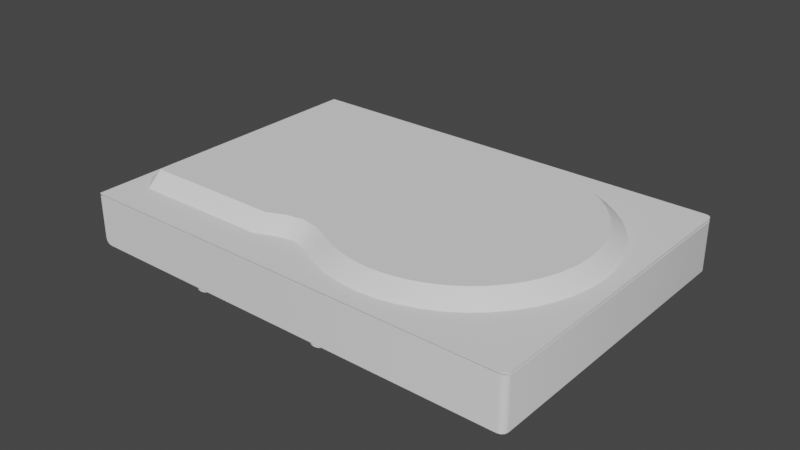 # Source: 3_5_HDD_1.blend  (saved by Blender 3.3.6; exported with 4.5.12 LTS)
import bpy
from mathutils import Matrix  # noqa: F401  (used for matrix-valued properties, if any)

bpy.ops.wm.read_factory_settings(use_empty=True)
scene = bpy.context.scene
scene.name = 'Scene'

# ---- collections
col_3_5_hdd_1 = bpy.data.collections.new('3.5 HDD 1'); scene.collection.children.link(col_3_5_hdd_1)

# ---- materials (node trees are filled in below, after node groups)
mat_black_plastic = bpy.data.materials.new('black plastic')
mat_blue_pcb = bpy.data.materials.new('blue pcb')
mat_metal_1 = bpy.data.materials.new('metal 1')
mat_silver_contacts = bpy.data.materials.new('silver contacts')
mat_golden_flex = bpy.data.materials.new('golden flex')

# ---- node groups
ng_auto_smooth = bpy.data.node_groups.new('Auto Smooth', 'GeometryNodeTree')
_s = ng_auto_smooth.interface.new_socket(name='Geometry', in_out='OUTPUT', socket_type='NodeSocketGeometry')
_s = ng_auto_smooth.interface.new_socket(name='Geometry', in_out='INPUT', socket_type='NodeSocketGeometry')
_s = ng_auto_smooth.interface.new_socket(name='Angle', in_out='INPUT', socket_type='NodeSocketFloat')
_s.subtype = 'ANGLE'
_s.min_value = 0.0
_s.max_value = 3.142
ng_auto_smooth.is_modifier = True
_N = ng_auto_smooth.nodes; _L = ng_auto_smooth.links
n0 = _N.new('NodeGroupOutput'); n0.name = 'Group Output'; n0.location = (480, -100)
n1 = _N.new('NodeGroupInput'); n1.name = 'Group Input'; n1.location = (-420, -300)
n2 = _N.new('NodeGroupInput'); n2.name = 'Group Input.001'; n2.location = (-60, -100)
n3 = _N.new('GeometryNodeSetShadeSmooth'); n3.name = 'Set Shade Smooth'; n3.location = (120, -100)
n3.domain = 'EDGE'
n4 = _N.new('GeometryNodeSetShadeSmooth'); n4.name = 'Set Shade Smooth.001'; n4.location = (300, -100)
n5 = _N.new('GeometryNodeInputMeshEdgeAngle'); n5.name = 'Edge Angle'; n5.location = (-420, -220)
n6 = _N.new('GeometryNodeInputEdgeSmooth'); n6.name = 'Is Edge Smooth'; n6.location = (-60, -160)
n7 = _N.new('GeometryNodeInputShadeSmooth'); n7.name = 'Is Face Smooth'; n7.location = (-240, -340)
n8 = _N.new('FunctionNodeBooleanMath'); n8.name = 'Boolean Math'; n8.location = (-60, -220)
n9 = _N.new('FunctionNodeCompare'); n9.name = 'Compare'; n9.location = (-240, -180)
n9.operation = 'LESS_EQUAL'
_L.new(n5.outputs[0], n9.inputs[0])
_L.new(n4.outputs[0], n0.inputs[0])
_L.new(n1.outputs[1], n9.inputs[1])
_L.new(n9.outputs[0], n8.inputs[0])
_L.new(n7.outputs[0], n8.inputs[1])
_L.new(n2.outputs[0], n3.inputs[0])
_L.new(n6.outputs[0], n3.inputs[1])
_L.new(n3.outputs[0], n4.inputs[0])
_L.new(n8.outputs[0], n3.inputs[2])
n0.is_active_output = True

# ---- material node trees

# ---- world
world_world = bpy.data.worlds.new('World'); scene.world = world_world
world_world.use_nodes = True; world_world.node_tree.nodes.clear()
_N = world_world.node_tree.nodes; _L = world_world.node_tree.links
n0 = _N.new('ShaderNodeOutputWorld'); n0.name = 'World Output'; n0.location = (300, 300)
n1 = _N.new('ShaderNodeBackground'); n1.name = 'Background'; n1.location = (10, 300)
n1.inputs[0].default_value = (0.05088, 0.05088, 0.05088, 1.0)
_L.new(n1.outputs[0], n0.inputs[0])
n0.is_active_output = True
world_world.color = (0.05088, 0.05088, 0.05088)
world_world.use_sun_shadow = False
world_world.sun_shadow_jitter_overblur = 0.0

# ---- meshes
me_plane = bpy.data.meshes.new('Plane')
me_plane.from_pydata([(-0.073, 0.05075, 0.017), (-0.073, 0.0, 0.017), (0.073, 0.0, 0.001), (0.073, 0.0, 0.017), (0.0705, 0.04825, 0.001), (0.013, 0.0505, -1.164e-10), (0.013, 0.0505, 0.01), (0.01378, 0.0504, -1.164e-10), (0.01378, 0.0504, 0.01), (0.0145, 0.0501, -1.164e-10), (0.0145, 0.0501, 0.01), (0.01512, 0.04962, -1.164e-10), (0.01512, 0.04962, 0.01), (0.0156, 0.049, -1.164e-10), (0.0156, 0.049, 0.01), (0.0159, 0.04828, -1.164e-10), (0.0159, 0.04828, 0.01), (0.016, 0.0475, -1.164e-10), (0.016, 0.0475, 0.01), (0.0159, 0.04672, -1.164e-10), (0.0159, 0.04672, 0.01), (0.0156, 0.046, -1.164e-10), (0.0156, 0.046, 0.01), (0.01512, 0.04538, -1.164e-10), (0.01512, 0.04538, 0.01), (0.0145, 0.0449, -1.164e-10), (0.0145, 0.0449, 0.01), (0.01378, 0.0446, -1.164e-10), (0.01378, 0.0446, 0.01), (0.013, 0.0445, -1.164e-10), (0.013, 0.0445, 0.01), (0.01222, 0.0446, -1.164e-10), (0.01222, 0.0446, 0.01), (0.0115, 0.0449, -1.164e-10), (0.0115, 0.0449, 0.01), (0.01088, 0.04538, -1.164e-10), (0.01088, 0.04538, 0.01), (0.0104, 0.046, -1.164e-10), (0.0104, 0.046, 0.01), (0.0101, 0.04672, -1.164e-10), (0.0101, 0.04672, 0.01), (0.01, 0.0475, -1.164e-10), (0.01, 0.0475, 0.01), (0.0101, 0.04828, -1.164e-10), (0.0101, 0.04828, 0.01), (0.0104, 0.049, -1.164e-10), (0.0104, 0.049, 0.01), (0.01088, 0.04962, -1.164e-10), (0.01088, 0.04962, 0.01), (0.0115, 0.0501, -1.164e-10), (0.0115, 0.0501, 0.01), (0.01222, 0.0504, -1.164e-10), (0.01222, 0.0504, 0.01), (-0.031, 0.0505, -1.164e-10), (-0.031, 0.0505, 0.01), (-0.03022, 0.0504, -1.164e-10), (-0.03022, 0.0504, 0.01), (-0.0295, 0.0501, -1.164e-10), (-0.0295, 0.0501, 0.01), (-0.02888, 0.04962, -1.164e-10), (-0.02888, 0.04962, 0.01), (-0.0284, 0.049, -1.164e-10), (-0.0284, 0.049, 0.01), (-0.0281, 0.04828, -1.164e-10), (-0.0281, 0.04828, 0.01), (-0.028, 0.0475, -1.164e-10), (-0.028, 0.0475, 0.01), (-0.0281, 0.04672, -1.164e-10), (-0.0281, 0.04672, 0.01), (-0.0284, 0.046, -1.164e-10), (-0.0284, 0.046, 0.01), (-0.02888, 0.04538, -1.164e-10), (-0.02888, 0.04538, 0.01), (-0.0295, 0.0449, -1.164e-10), (-0.0295, 0.0449, 0.01), (-0.03022, 0.0446, -1.164e-10), (-0.03022, 0.0446, 0.01), (-0.031, 0.0445, -1.164e-10), (-0.031, 0.0445, 0.01), (-0.03178, 0.0446, -1.164e-10), (-0.03178, 0.0446, 0.01), (-0.0325, 0.0449, -1.164e-10), (-0.0325, 0.0449, 0.01), (-0.03312, 0.04538, -1.164e-10), (-0.03312, 0.04538, 0.01), (-0.0336, 0.046, -1.164e-10), (-0.0336, 0.046, 0.01), (-0.0339, 0.04672, -1.164e-10), (-0.0339, 0.04672, 0.01), (-0.034, 0.0475, -1.164e-10), (-0.034, 0.0475, 0.01), (-0.0339, 0.04828, -1.164e-10), (-0.0339, 0.04828, 0.01), (-0.0336, 0.049, -1.164e-10), (-0.0336, 0.049, 0.01), (-0.03312, 0.04962, -1.164e-10), (-0.03312, 0.04962, 0.01), (-0.0325, 0.0501, -1.164e-10), (-0.0325, 0.0501, 0.01), (-0.03178, 0.0504, -1.164e-10), (-0.03178, 0.0504, 0.01), (0.0705, 0.0, 0.001), (-0.005, 0.04825, 0.0035), (-0.005, 0.0, 0.017), (-0.005, 0.05075, 0.001), (-0.005, 0.05075, 0.017), (-0.005, 0.04825, 0.001), (0.023, 0.04275, 0.0035), (0.023, 0.045, 0.007), (0.03134, 0.04193, 0.0035), (0.03178, 0.04414, 0.007), (0.03936, 0.0395, 0.0035), (0.04022, 0.04157, 0.007), (0.04675, 0.03555, 0.0035), (0.048, 0.03742, 0.007), (0.05323, 0.03023, 0.0035), (0.05482, 0.03182, 0.007), (0.05855, 0.02375, 0.0035), (0.06042, 0.025, 0.007), (0.0625, 0.01636, 0.0035), (0.06457, 0.01722, 0.007), (0.06493, 0.00834, 0.0035), (0.06714, 0.008779, 0.007), (0.06575, 0.0, 0.0035), (0.068, 0.0, 0.007), (-0.005, 0.03555, 0.0035), (-0.002, 0.03942, 0.007), (0.00664, 0.0395, 0.0035), (0.005779, 0.04157, 0.007), (0.01466, 0.04193, 0.0035), (0.01422, 0.04414, 0.007), (-0.005, 0.0, 0.0035), (0.0705, 0.04825, 0.007), (-0.002, 0.04825, 0.007), (0.0705, 0.0, 0.007), (0.023, 0.0171, 0.001), (0.023, 0.018, 0.0035), (0.02634, 0.01677, 0.001), (0.02651, 0.01765, 0.0035), (0.02954, 0.0158, 0.001), (0.02989, 0.01663, 0.0035), (0.0325, 0.01422, 0.001), (0.033, 0.01497, 0.0035), (0.03509, 0.01209, 0.001), (0.03573, 0.01273, 0.0035), (0.03722, 0.0095, 0.001), (0.03797, 0.01, 0.0035), (0.0388, 0.006544, 0.001), (0.03963, 0.006888, 0.0035), (0.03977, 0.003336, 0.001), (0.04065, 0.003512, 0.0035), (0.0401, 0.0, 0.001), (0.041, 0.0, 0.0035), (0.0059, 0.0, 0.001), (0.005, 0.0, 0.0035), (0.006229, 0.003336, 0.001), (0.005346, 0.003512, 0.0035), (0.007202, 0.006544, 0.001), (0.00637, 0.006888, 0.0035), (0.008782, 0.0095, 0.001), (0.008034, 0.01, 0.0035), (0.01091, 0.01209, 0.001), (0.01027, 0.01273, 0.0035), (0.0135, 0.01422, 0.001), (0.013, 0.01497, 0.0035), (0.01646, 0.0158, 0.001), (0.01611, 0.01663, 0.0035), (0.01966, 0.01677, 0.001), (0.01949, 0.01765, 0.0035), (0.0705, 0.04825, 0.0035), (0.0705, 0.0, 0.0035), (-0.0685, 0.04825, 0.0035), (-0.0685, 0.0, 0.0035), (-0.0685, 0.04825, 0.0089), (-0.073, 0.04825, 0.0089), (-0.0685, 0.0, 0.0089), (-0.073, 0.0, 0.0089), (-0.073, 0.04825, 0.003), (-0.071, 0.04825, 0.001), (-0.07273, 0.04825, 0.002), (-0.072, 0.04825, 0.001268), (-0.071, 0.05075, 0.001), (-0.073, 0.05075, 0.003), (-0.072, 0.05075, 0.001268), (-0.07273, 0.05075, 0.002), (0.073, 0.04875, 0.017), (0.071, 0.05075, 0.017), (0.07273, 0.04975, 0.017), (0.072, 0.05048, 0.017), (0.071, 0.05075, 0.001), (0.073, 0.04875, 0.001), (0.072, 0.05048, 0.001), (0.07273, 0.04975, 0.001)], [], [(101, 4, 190, 2), (103, 3, 185, 187, 188, 186, 105), (5, 6, 8, 7), (7, 8, 10, 9), (9, 10, 12, 11), (11, 12, 14, 13), (13, 14, 16, 15), (15, 16, 18, 17), (17, 18, 20, 19), (19, 20, 22, 21), (21, 22, 24, 23), (23, 24, 26, 25), (25, 26, 28, 27), (27, 28, 30, 29), (29, 30, 32, 31), (31, 32, 34, 33), (33, 34, 36, 35), (35, 36, 38, 37), (37, 38, 40, 39), (39, 40, 42, 41), (41, 42, 44, 43), (43, 44, 46, 45), (45, 46, 48, 47), (47, 48, 50, 49), (8, 6, 52, 50, 48, 46, 44, 42, 40, 38, 36, 34, 32, 30, 28, 26, 24, 22, 20, 18, 16, 14, 12, 10), (49, 50, 52, 51), (51, 52, 6, 5), (5, 7, 9, 11, 13, 15, 17, 19, 21, 23, 25, 27, 29, 31, 33, 35, 37, 39, 41, 43, 45, 47, 49, 51), (53, 54, 56, 55), (55, 56, 58, 57), (57, 58, 60, 59), (59, 60, 62, 61), (61, 62, 64, 63), (63, 64, 66, 65), (65, 66, 68, 67), (67, 68, 70, 69), (69, 70, 72, 71), (71, 72, 74, 73), (73, 74, 76, 75), (75, 76, 78, 77), (77, 78, 80, 79), (79, 80, 82, 81), (81, 82, 84, 83), (83, 84, 86, 85), (85, 86, 88, 87), (87, 88, 90, 89), (89, 90, 92, 91), (91, 92, 94, 93), (93, 94, 96, 95), (95, 96, 98, 97), (56, 54, 100, 98, 96, 94, 92, 90, 88, 86, 84, 82, 80, 78, 76, 74, 72, 70, 68, 66, 64, 62, 60, 58), (97, 98, 100, 99), (99, 100, 54, 53), (53, 55, 57, 59, 61, 63, 65, 67, 69, 71, 73, 75, 77, 79, 81, 83, 85, 87, 89, 91, 93, 95, 97, 99), (4, 106, 104, 189), (171, 178, 106, 102), (1, 103, 105, 0), (185, 3, 2, 190), (107, 108, 110, 109), (109, 110, 112, 111), (111, 112, 114, 113), (113, 114, 116, 115), (115, 116, 118, 117), (117, 118, 120, 119), (119, 120, 122, 121), (121, 122, 124, 123), (125, 126, 128, 127), (127, 128, 130, 129), (129, 130, 108, 107), (106, 4, 169, 102), (102, 169, 132, 133), (134, 132, 169, 170), (110, 108, 130, 128, 126, 133, 132, 116, 114, 112), (170, 169, 4, 101), (118, 116, 132, 134, 124, 122, 120), (135, 136, 138, 137), (137, 138, 140, 139), (139, 140, 142, 141), (141, 142, 144, 143), (143, 144, 146, 145), (145, 146, 148, 147), (147, 148, 150, 149), (149, 150, 152, 151), (131, 125, 164, 162, 160, 158, 156, 154), (125, 127, 166, 164), (127, 129, 168, 166), (129, 107, 136, 168), (107, 109, 138, 136), (109, 111, 140, 138), (111, 113, 142, 140), (113, 115, 144, 142), (115, 117, 146, 144), (117, 119, 148, 146), (119, 121, 150, 148), (121, 123, 152, 150), (135, 137, 139, 141, 143, 145, 147, 149, 151, 153, 155, 157, 159, 161, 163, 165, 167), (153, 154, 156, 155), (155, 156, 158, 157), (157, 158, 160, 159), (159, 160, 162, 161), (161, 162, 164, 163), (163, 164, 166, 165), (165, 166, 168, 167), (167, 168, 136, 135), (177, 171, 173, 174), (125, 131, 172, 171), (171, 102, 125), (125, 102, 133, 126), (104, 181, 183, 184, 182, 0, 105), (174, 173, 175, 176), (172, 175, 173, 171), (106, 178, 181, 104), (0, 174, 176, 1), (177, 179, 171), (179, 180, 171), (180, 178, 171), (181, 178, 180, 183), (183, 180, 179, 184), (184, 179, 177, 182), (182, 177, 174, 0), (189, 191, 4), (191, 192, 4), (192, 190, 4), (189, 186, 188, 191), (191, 188, 187, 192), (192, 187, 185, 190), (189, 104, 105, 186)])
me_plane.polygons.foreach_set('use_smooth', [True] * 127)
_uv = me_plane.uv_layers.new(name='UVMap')
_uv.uv.foreach_set('vector', [0.0, 0.0, 0.0, 0.0, 0.0, 0.0, 0.0, 0.0, 0.0, 0.0, 0.0, 0.0, 0.0, 0.0, 0.0, 0.0, 0.0, 0.0, 0.0, 0.0, 0.0, 0.0, 1.0, 0.5, 1.0, 1.0, 0.9583, 1.0, 0.9583, 0.5, 0.9583, 0.5, 0.9583, 1.0, 0.9167, 1.0, 0.9167, 0.5, 0.9167, 0.5, 0.9167, 1.0, 0.875, 1.0, 0.875, 0.5, 0.875, 0.5, 0.875, 1.0, 0.8333, 1.0, 0.8333, 0.5, 0.8333, 0.5, 0.8333, 1.0, 0.7917, 1.0, 0.7917, 0.5, 0.7917, 0.5, 0.7917, 1.0, 0.75, 1.0, 0.75, 0.5, 0.75, 0.5, 0.75, 1.0, 0.7083, 1.0, 0.7083, 0.5, 0.7083, 0.5, 0.7083, 1.0, 0.6667, 1.0, 0.6667, 0.5, 0.6667, 0.5, 0.6667, 1.0, 0.625, 1.0, 0.625, 0.5, 0.625, 0.5, 0.625, 1.0, 0.5833, 1.0, 0.5833, 0.5, 0.5833, 0.5, 0.5833, 1.0, 0.5417, 1.0, 0.5417, 0.5, 0.5417, 0.5, 0.5417, 1.0, 0.5, 1.0, 0.5, 0.5, 0.5, 0.5, 0.5, 1.0, 0.4583, 1.0, 0.4583, 0.5, 0.4583, 0.5, 0.4583, 1.0, 0.4167, 1.0, 0.4167, 0.5, 0.4167, 0.5, 0.4167, 1.0, 0.375, 1.0, 0.375, 0.5, 0.375, 0.5, 0.375, 1.0, 0.3333, 1.0, 0.3333, 0.5, 0.3333, 0.5, 0.3333, 1.0, 0.2917, 1.0, 0.2917, 0.5, 0.2917, 0.5, 0.2917, 1.0, 0.25, 1.0, 0.25, 0.5, 0.25, 0.5, 0.25, 1.0, 0.2083, 1.0, 0.2083, 0.5, 0.2083, 0.5, 0.2083, 1.0, 0.1667, 1.0, 0.1667, 0.5, 0.1667, 0.5, 0.1667, 1.0, 0.125, 1.0, 0.125, 0.5, 0.125, 0.5, 0.125, 1.0, 0.08333, 1.0, 0.08333, 0.5, 0.3121, 0.4818, 0.25, 0.49, 0.1879, 0.4818, 0.13, 0.4578, 0.08029, 0.4197, 0.04215, 0.37, 0.01818, 0.3121, 0.01, 0.25, 0.01818, 0.1879, 0.04215, 0.13, 0.08029, 0.08029, 0.13, 0.04215, 0.1879, 0.01818, 0.25, 0.01, 0.3121, 0.01818, 0.37, 0.04215, 0.4197, 0.08029, 0.4578, 0.13, 0.4818, 0.1879, 0.49, 0.25, 0.4818, 0.3121, 0.4578, 0.37, 0.4197, 0.4197, 0.37, 0.4578, 0.08333, 0.5, 0.08333, 1.0, 0.04167, 1.0, 0.04167, 0.5, 0.04167, 0.5, 0.04167, 1.0, -1.863e-07, 1.0, -1.863e-07, 0.5, 0.75, 0.49, 0.8121, 0.4818, 0.87, 0.4578, 0.9197, 0.4197, 0.9578, 0.37, 0.9818, 0.3121, 0.99, 0.25, 0.9818, 0.1879, 0.9578, 0.13, 0.9197, 0.08029, 0.87, 0.04215, 0.8121, 0.01818, 0.75, 0.01, 0.6879, 0.01818, 0.63, 0.04215, 0.5803, 0.08029, 0.5422, 0.13, 0.5182, 0.1879, 0.51, 0.25, 0.5182, 0.3121, 0.5422, 0.37, 0.5803, 0.4197, 0.63, 0.4578, 0.6879, 0.4818, 1.0, 0.5, 1.0, 1.0, 0.9583, 1.0, 0.9583, 0.5, 0.9583, 0.5, 0.9583, 1.0, 0.9167, 1.0, 0.9167, 0.5, 0.9167, 0.5, 0.9167, 1.0, 0.875, 1.0, 0.875, 0.5, 0.875, 0.5, 0.875, 1.0, 0.8333, 1.0, 0.8333, 0.5, 0.8333, 0.5, 0.8333, 1.0, 0.7917, 1.0, 0.7917, 0.5, 0.7917, 0.5, 0.7917, 1.0, 0.75, 1.0, 0.75, 0.5, 0.75, 0.5, 0.75, 1.0, 0.7083, 1.0, 0.7083, 0.5, 0.7083, 0.5, 0.7083, 1.0, 0.6667, 1.0, 0.6667, 0.5, 0.6667, 0.5, 0.6667, 1.0, 0.625, 1.0, 0.625, 0.5, 0.625, 0.5, 0.625, 1.0, 0.5833, 1.0, 0.5833, 0.5, 0.5833, 0.5, 0.5833, 1.0, 0.5417, 1.0, 0.5417, 0.5, 0.5417, 0.5, 0.5417, 1.0, 0.5, 1.0, 0.5, 0.5, 0.5, 0.5, 0.5, 1.0, 0.4583, 1.0, 0.4583, 0.5, 0.4583, 0.5, 0.4583, 1.0, 0.4167, 1.0, 0.4167, 0.5, 0.4167, 0.5, 0.4167, 1.0, 0.375, 1.0, 0.375, 0.5, 0.375, 0.5, 0.375, 1.0, 0.3333, 1.0, 0.3333, 0.5, 0.3333, 0.5, 0.3333, 1.0, 0.2917, 1.0, 0.2917, 0.5, 0.2917, 0.5, 0.2917, 1.0, 0.25, 1.0, 0.25, 0.5, 0.25, 0.5, 0.25, 1.0, 0.2083, 1.0, 0.2083, 0.5, 0.2083, 0.5, 0.2083, 1.0, 0.1667, 1.0, 0.1667, 0.5, 0.1667, 0.5, 0.1667, 1.0, 0.125, 1.0, 0.125, 0.5, 0.125, 0.5, 0.125, 1.0, 0.08333, 1.0, 0.08333, 0.5, 0.3121, 0.4818, 0.25, 0.49, 0.1879, 0.4818, 0.13, 0.4578, 0.08029, 0.4197, 0.04215, 0.37, 0.01818, 0.3121, 0.01, 0.25, 0.01818, 0.1879, 0.04215, 0.13, 0.08029, 0.08029, 0.13, 0.04215, 0.1879, 0.01818, 0.25, 0.01, 0.3121, 0.01818, 0.37, 0.04215, 0.4197, 0.08029, 0.4578, 0.13, 0.4818, 0.1879, 0.49, 0.25, 0.4818, 0.3121, 0.4578, 0.37, 0.4197, 0.4197, 0.37, 0.4578, 0.08333, 0.5, 0.08333, 1.0, 0.04167, 1.0, 0.04167, 0.5, 0.04167, 0.5, 0.04167, 1.0, -1.863e-07, 1.0, -1.863e-07, 0.5, 0.75, 0.49, 0.8121, 0.4818, 0.87, 0.4578, 0.9197, 0.4197, 0.9578, 0.37, 0.9818, 0.3121, 0.99, 0.25, 0.9818, 0.1879, 0.9578, 0.13, 0.9197, 0.08029, 0.87, 0.04215, 0.8121, 0.01818, 0.75, 0.01, 0.6879, 0.01818, 0.63, 0.04215, 0.5803, 0.08029, 0.5422, 0.13, 0.5182, 0.1879, 0.51, 0.25, 0.5182, 0.3121, 0.5422, 0.37, 0.5803, 0.4197, 0.63, 0.4578, 0.6879, 0.4818, 0.0, 0.0, 0.0, 0.0, 0.0, 0.0, 0.0, 0.0, 0.0, 0.0, 0.0, 0.0, 0.0, 0.0, 0.0, 0.0, 0.0, 0.0, 0.0, 0.0, 0.0, 0.0, 0.0, 0.0, 0.0, 0.0, 0.0, 0.0, 0.0, 0.0, 0.0, 0.0, 1.0, 0.5, 1.0, 1.0, 0.9688, 1.0, 0.9688, 0.5, 0.9688, 0.5, 0.9688, 1.0, 0.9375, 1.0, 0.9375, 0.5, 0.9375, 0.5, 0.9375, 1.0, 0.9062, 1.0, 0.9062, 0.5, 0.9062, 0.5, 0.9062, 1.0, 0.875, 1.0, 0.875, 0.5, 0.875, 0.5, 0.875, 1.0, 0.8438, 1.0, 0.8438, 0.5, 0.8438, 0.5, 0.8438, 1.0, 0.8125, 1.0, 0.8125, 0.5, 0.8125, 0.5, 0.8125, 1.0, 0.7812, 1.0, 0.7812, 0.5, 0.7812, 0.5, 0.7812, 1.0, 0.75, 1.0, 0.75, 0.5, 0.09375, 0.5, 0.09375, 1.0, 0.0625, 1.0, 0.0625, 0.5, 0.0625, 0.5, 0.0625, 1.0, 0.03125, 1.0, 0.03125, 0.5, 0.03125, 0.5, 0.03125, 1.0, 0.0, 1.0, 0.0, 0.5, 0.0, 0.0, 0.0, 0.0, 0.0, 0.0, 0.0, 0.0, 0.0, 0.0, 0.0, 0.0, 0.0, 0.0, 0.0, 0.0, 0.0, 0.0, 0.0, 0.0, 0.0, 0.0, 0.0, 0.0, 0.9688, 1.0, 0.0, 1.0, 0.03125, 1.0, 0.0625, 1.0, 0.09375, 1.0, 0.0, 0.0, 0.0, 0.0, 0.875, 1.0, 0.9062, 1.0, 0.9375, 1.0, 0.0, 0.0, 0.0, 0.0, 0.0, 0.0, 0.0, 0.0, 0.8438, 1.0, 0.875, 1.0, 0.0, 0.0, 0.0, 0.0, 0.75, 1.0, 0.7812, 1.0, 0.8125, 1.0, 1.0, 0.5, 1.0, 1.0, 0.9688, 1.0, 0.9688, 0.5, 0.9688, 0.5, 0.9688, 1.0, 0.9375, 1.0, 0.9375, 0.5, 0.9375, 0.5, 0.9375, 1.0, 0.9062, 1.0, 0.9062, 0.5, 0.9062, 0.5, 0.9062, 1.0, 0.875, 1.0, 0.875, 0.5, 0.875, 0.5, 0.875, 1.0, 0.8438, 1.0, 0.8438, 0.5, 0.8438, 0.5, 0.8438, 1.0, 0.8125, 1.0, 0.8125, 0.5, 0.8125, 0.5, 0.8125, 1.0, 0.7812, 1.0, 0.7812, 0.5, 0.7812, 0.5, 0.7812, 1.0, 0.75, 1.0, 0.75, 0.5, 0.0, 0.0, 0.09375, 0.5, 0.09375, 1.0, 0.125, 1.0, 0.1562, 1.0, 0.1875, 1.0, 0.2188, 1.0, 0.25, 1.0, 0.09375, 0.5, 0.0625, 0.5, 0.0625, 1.0, 0.09375, 1.0, 0.0625, 0.5, 0.03125, 0.5, 0.03125, 1.0, 0.0625, 1.0, 0.03125, 0.5, 1.0, 0.5, 0.0, 1.0, 0.03125, 1.0, 1.0, 0.5, 0.9688, 0.5, 0.9688, 1.0, 1.0, 1.0, 0.9688, 0.5, 0.9375, 0.5, 0.9375, 1.0, 0.9688, 1.0, 0.9375, 0.5, 0.9062, 0.5, 0.9062, 1.0, 0.9375, 1.0, 0.9062, 0.5, 0.875, 0.5, 0.875, 1.0, 0.9062, 1.0, 0.875, 0.5, 0.8438, 0.5, 0.8438, 1.0, 0.875, 1.0, 0.8438, 0.5, 0.8125, 0.5, 0.8125, 1.0, 0.8438, 1.0, 0.8125, 0.5, 0.7812, 0.5, 0.7812, 1.0, 0.8125, 1.0, 0.7812, 0.5, 0.75, 0.5, 0.75, 1.0, 0.7812, 1.0, 0.0, 0.5, 0.9688, 0.5, 0.9375, 0.5, 0.9062, 0.5, 0.875, 0.5, 0.8438, 0.5, 0.8125, 0.5, 0.7812, 0.5, 0.75, 0.5, 0.25, 0.5, 0.2188, 0.5, 0.1875, 0.5, 0.1562, 0.5, 0.125, 0.5, 0.09375, 0.5, 0.0625, 0.5, 0.03125, 0.5, 0.25, 0.5, 0.25, 1.0, 0.2188, 1.0, 0.2188, 0.5, 0.2188, 0.5, 0.2188, 1.0, 0.1875, 1.0, 0.1875, 0.5, 0.1875, 0.5, 0.1875, 1.0, 0.1562, 1.0, 0.1562, 0.5, 0.1562, 0.5, 0.1562, 1.0, 0.125, 1.0, 0.125, 0.5, 0.125, 0.5, 0.125, 1.0, 0.09375, 1.0, 0.09375, 0.5, 0.09375, 0.5, 0.09375, 1.0, 0.0625, 1.0, 0.0625, 0.5, 0.0625, 0.5, 0.0625, 1.0, 0.03125, 1.0, 0.03125, 0.5, 0.03125, 0.5, 0.03125, 1.0, 0.0, 1.0, 0.0, 0.5, 0.0, 0.0, 0.0, 0.0, 0.0, 0.0, 0.0, 0.0, 0.09375, 0.5, 0.0, 0.0, 0.0, 0.0, 0.0, 0.0, 0.0, 0.0, 0.0, 0.0, 0.09375, 0.5, 0.09375, 0.5, 0.0, 0.0, 0.0, 0.0, 0.09375, 1.0, 0.0, 0.0, 0.0, 0.0, 0.0, 0.0, 0.0, 0.0, 0.0, 0.0, 0.0, 0.0, 0.0, 0.0, 0.0, 0.0, 0.0, 0.0, 0.0, 0.0, 0.0, 0.0, 0.0, 0.0, 0.0, 0.0, 0.0, 0.0, 0.0, 0.0, 0.0, 0.0, 0.0, 0.0, 0.0, 0.0, 0.0, 0.0, 0.0, 0.0, 0.0, 0.0, 0.0, 0.0, 0.0, 0.0, 0.0, 0.0, 0.0, 0.0, 0.0, 0.0, 0.0, 0.0, 0.0, 0.0, 0.0, 0.0, 0.0, 0.0, 0.0, 0.0, 0.0, 0.0, 0.0, 0.0, 0.0, 0.0, 0.0, 0.0, 0.0, 0.0, 0.0, 0.0, 0.0, 0.0, 0.0, 0.0, 0.0, 0.0, 0.0, 0.0, 0.0, 0.0, 0.0, 0.0, 0.0, 0.0, 0.0, 0.0, 0.0, 0.0, 0.0, 0.0, 0.0, 0.0, 0.0, 0.0, 0.0, 0.0, 0.0, 0.0, 0.0, 0.0, 0.0, 0.0, 0.0, 0.0, 0.0, 0.0, 0.0, 0.0, 0.0, 0.0, 0.0, 0.0, 0.0, 0.0, 0.0, 0.0, 0.0, 0.0, 0.0, 0.0, 0.0, 0.0, 0.0, 0.0, 0.0, 0.0, 0.0, 0.0, 0.0, 0.0, 0.0, 0.0, 0.0, 0.0, 0.0, 0.0, 0.0, 0.0, 0.0, 0.0, 0.0, 0.0])
me_plane.materials.append(mat_black_plastic)
me_plane.update()
me_plane_001 = bpy.data.meshes.new('Plane.001')
me_plane_001.from_pydata([(-0.0685, -0.04675, 0.002), (-0.00925, -0.04675, 0.002), (-0.0685, 0.04675, 0.002), (-0.02125, 0.04675, 0.002), (-0.0685, -0.025, 0.002), (-0.0685, 0.025, 0.002), (-0.02125, 0.025, 0.002), (-0.00925, -0.025, 0.002), (-0.027, -0.04675, 0.002), (-0.035, -0.04675, 0.002), (-0.035, 0.04675, 0.002), (-0.027, 0.04675, 0.002), (-0.031, 0.02418, 0.002), (-0.031, -0.02418, 0.002), (-0.0332, -0.04441, 0.002), (-0.031, -0.04375, 0.002), (-0.0288, -0.04441, 0.002), (-0.0288, 0.04441, 0.002), (-0.031, 0.04375, 0.002), (-0.0332, 0.04441, 0.002)], [], [(12, 5, 4, 13), (6, 12, 13, 7), (0, 9, 13, 4), (5, 12, 10, 2), (12, 6, 3, 11), (14, 13, 9), (12, 19, 10), (8, 1, 7, 13), (12, 11, 17), (12, 17, 18), (12, 18, 19), (8, 13, 16), (16, 13, 15), (15, 13, 14)])
me_plane_001.polygons.foreach_set('use_smooth', [True] * 14)
_uv = me_plane_001.uv_layers.new(name='UVMap')
_uv.uv.foreach_set('vector', [0.0, 0.7674, 0.0, 0.7674, 0.0, 0.2326, 0.0, 0.2326, 1.0, 0.7674, 0.4103, 0.7674, 0.1839, 0.2326, 1.0, 0.2326, 0.0, 0.0, 0.0, 0.0, 0.0, 0.2326, 0.0, 0.2326, 0.0, 0.7674, 0.0, 0.7674, 0.0, 1.0, 0.0, 1.0, 0.4103, 0.7674, 1.0, 0.7674, 1.0, 1.0, 0.4103, 1.0, 0.04598, 0.0, 0.0, 0.2326, 0.0, 0.0, 0.1026, 0.7674, 0.1026, 1.0, 0.0, 1.0, 0.1839, 0.0, 1.0, 0.0, 1.0, 0.2326, 0.1839, 0.2326, 0.4103, 0.7674, 0.4103, 1.0, 0.3077, 1.0, 0.3077, 0.7674, 0.3077, 1.0, 0.2051, 1.0, 0.2051, 0.7674, 0.2051, 1.0, 0.1026, 1.0, 0.1839, 0.0, 0.1379, 0.2326, 0.1379, 0.0, 0.1379, 0.0, 0.09195, 0.2326, 0.09195, 0.0, 0.09195, 0.0, 0.04598, 0.2326, 0.04598, 0.0])
me_plane_001.materials.append(mat_blue_pcb)
me_plane_001.update()
me_plane_002 = bpy.data.meshes.new('Plane.002')
me_plane_002.from_pydata([(-0.073, 0.05075, 0.018), (-0.073, 0.0, 0.018), (0.073, 0.0, 0.018), (-0.005, 0.05075, 0.018), (0.073, 0.04875, 0.018), (0.071, 0.05075, 0.018), (0.07273, 0.04975, 0.018), (0.072, 0.05048, 0.018), (0.023, 0.045, 0.018), (0.01713, 0.04462, 0.018), (0.01135, 0.04347, 0.018), (0.005779, 0.04157, 0.018), (0.0005, 0.03897, 0.018), (-0.0195, 0.03464, 0.0225), (0.023, 0.0, 0.0225), (0.068, 0.0, 0.018), (0.06762, 0.005874, 0.018), (0.06647, 0.01165, 0.018), (0.06457, 0.01722, 0.018), (0.06197, 0.0225, 0.018), (0.0587, 0.02739, 0.018), (0.05482, 0.03182, 0.018), (0.05039, 0.0357, 0.018), (0.0455, 0.03897, 0.018), (0.04022, 0.04157, 0.018), (0.03465, 0.04347, 0.018), (0.02887, 0.04462, 0.018), (0.023, 0.04, 0.0225), (0.01778, 0.03966, 0.0225), (0.01265, 0.03864, 0.0225), (0.007693, 0.03696, 0.0225), (0.003, 0.03464, 0.0225), (-0.0195, 0.03964, 0.018), (-0.0195, 0.0, 0.0225), (0.063, 0.0, 0.0225), (0.06266, 0.005221, 0.0225), (0.06164, 0.01035, 0.0225), (0.05996, 0.01531, 0.0225), (0.05764, 0.02, 0.0225), (0.05473, 0.02435, 0.0225), (0.05128, 0.02828, 0.0225), (0.04735, 0.03173, 0.0225), (0.043, 0.03464, 0.0225), (0.03831, 0.03696, 0.0225), (0.03335, 0.03864, 0.0225), (0.02822, 0.03966, 0.0225), (-0.002536, 0.03218, 0.0225), (-0.01396, 0.03218, 0.0225), (-0.00825, 0.03113, 0.0225), (-0.0138, 0.03714, 0.018), (-0.003812, 0.03688, 0.018), (-0.00825, 0.03583, 0.018), (0.01778, 0.0, 0.0225), (0.01265, 0.0, 0.0225), (0.007693, 0.0, 0.0225), (0.003, 0.0, 0.0225), (-0.002536, 0.0, 0.0225), (-0.01396, 0.0, 0.0225), (-0.00825, 0.0, 0.0225), (-0.0645, 0.03464, 0.0225), (-0.0645, 0.01, 0.0225), (-0.0645, 0.03964, 0.018), (-0.0695, 0.03464, 0.018), (-0.0695, 0.01, 0.018), (-0.0625, 0.0, 0.0225), (-0.0675, 0.0, 0.018), (-0.073, 0.05075, 0.0175), (-0.073, 0.0, 0.0175), (0.073, 0.0, 0.0175), (-0.005, 0.05075, 0.0175), (0.073, 0.04875, 0.0175), (0.071, 0.05075, 0.0175), (0.07273, 0.04975, 0.0175), (0.072, 0.05048, 0.0175)], [], [(15, 16, 35, 34), (16, 17, 36, 35), (17, 18, 37, 36), (18, 19, 38, 37), (19, 20, 39, 38), (20, 21, 40, 39), (21, 22, 41, 40), (22, 23, 42, 41), (23, 24, 43, 42), (24, 25, 44, 43), (25, 26, 45, 44), (26, 8, 27, 45), (8, 9, 28, 27), (9, 10, 29, 28), (10, 11, 30, 29), (11, 12, 31, 30), (30, 31, 55, 54), (47, 49, 32, 13), (6, 7, 22, 21), (4, 6, 21, 20), (2, 4, 20, 19, 18, 17, 16, 15), (49, 47, 48, 51), (51, 48, 46, 50), (31, 12, 50, 46), (28, 29, 53, 52), (48, 47, 57, 58), (47, 13, 33, 57), (31, 46, 56, 55), (46, 48, 58, 56), (29, 30, 54, 53), (27, 28, 52, 14), (35, 36, 37, 38, 39, 40, 41, 42, 43, 44, 45, 27, 14, 34), (50, 3, 51), (51, 3, 49), (32, 49, 3), (50, 12, 3), (11, 3, 12), (7, 5, 23, 22), (5, 3, 11, 10, 9, 8, 26, 25, 24, 23), (33, 13, 59, 60), (59, 13, 32, 61), (60, 59, 62, 63), (59, 61, 62), (60, 63, 65, 64), (60, 64, 33), (0, 61, 32, 3), (61, 0, 62), (1, 63, 62, 0), (63, 1, 65), (3, 5, 71, 69), (7, 6, 72, 73), (0, 3, 69, 66), (4, 2, 68, 70), (6, 4, 70, 72), (5, 7, 73, 71), (1, 0, 66, 67)])
me_plane_002.polygons.foreach_set('use_smooth', [True] * 56)
me_plane_002.polygons.foreach_set('material_index', [0, 0, 0, 0, 0, 0, 0, 0, 0, 0, 0, 0, 0, 0, 0, 0, 1, 0, 0, 0, 0, 0, 0, 0, 1, 1, 1, 1, 1, 1, 1, 1, 0, 0, 0, 0, 0, 0, 0, 1, 0, 0, 0, 0, 1, 0, 0, 0, 0, 0, 0, 0, 0, 0, 0, 0])
_uv = me_plane_002.uv_layers.new(name='UVMap')
_uv.uv.foreach_set('vector', [0.0, 0.0, 0.0, 0.0, 0.0, 0.0, 0.0, 0.0, 0.0, 0.0, 0.0, 0.0, 0.0, 0.0, 0.0, 0.0, 0.0, 0.0, 0.0, 0.0, 0.0, 0.0, 0.0, 0.0, 0.0, 0.0, 0.0, 0.0, 0.0, 0.0, 0.0, 0.0, 0.0, 0.0, 0.0, 0.0, 0.0, 0.0, 0.0, 0.0, 0.0, 0.0, 0.0, 0.0, 0.0, 0.0, 0.0, 0.0, 0.0, 0.0, 0.0, 0.0, 0.0, 0.0, 0.0, 0.0, 0.0, 0.0, 0.0, 0.0, 0.0, 0.0, 0.0, 0.0, 0.0, 0.0, 0.0, 0.0, 0.0, 0.0, 0.0, 0.0, 0.0, 0.0, 0.0, 0.0, 0.0, 0.0, 0.0, 0.0, 0.0, 0.0, 0.0, 0.0, 0.0, 0.0, 0.0, 0.0, 0.0, 0.0, 0.0, 0.0, 0.0, 0.0, 0.0, 0.0, 0.0, 0.0, 0.0, 0.0, 0.0, 0.0, 0.0, 0.0, 0.0, 0.0, 0.0, 0.0, 0.0, 0.0, 0.0, 0.0, 0.0, 0.0, 0.0, 0.0, 0.0, 0.0, 0.0, 0.0, 0.0, 0.0, 0.0, 0.0, 0.0, 0.0, 0.0, 0.0, 0.0, 0.0, 0.0, 0.0, 0.0, 0.0, 0.0, 0.0, 0.0, 0.0, 0.0, 0.0, 0.0, 0.0, 0.0, 0.0, 0.0, 0.0, 0.0, 0.0, 0.0, 0.0, 0.0, 0.0, 0.0, 0.0, 0.0, 0.0, 0.0, 0.0, 0.0, 0.0, 0.0, 0.0, 0.0, 0.0, 0.0, 0.0, 0.0, 0.0, 0.0, 0.0, 0.0, 0.0, 0.0, 0.0, 0.0, 0.0, 0.0, 0.0, 0.0, 0.0, 0.0, 0.0, 0.0, 0.0, 0.0, 0.0, 0.0, 0.0, 0.0, 0.0, 0.0, 0.0, 0.0, 0.0, 0.0, 0.0, 0.0, 0.0, 0.0, 0.0, 0.0, 0.0, 0.0, 0.0, 0.0, 0.0, 0.0, 0.0, 0.0, 0.0, 0.0, 0.0, 0.0, 0.0, 0.0, 0.0, 0.0, 0.0, 0.0, 0.0, 0.0, 0.0, 0.0, 0.0, 0.0, 0.0, 0.0, 0.0, 0.0, 0.0, 0.0, 0.0, 0.0, 0.0, 0.0, 0.0, 0.0, 0.0, 0.0, 0.0, 0.0, 0.0, 0.0, 0.0, 0.0, 0.0, 0.0, 0.0, 0.0, 0.0, 0.0, 0.0, 0.0, 0.0, 0.0, 0.0, 0.0, 0.0, 0.0, 0.0, 0.0, 0.0, 0.0, 0.0, 0.0, 0.0, 0.0, 0.0, 0.0, 0.0, 0.0, 0.0, 0.0, 0.0, 0.0, 0.0, 0.0, 0.0, 0.0, 0.0, 0.0, 0.0, 0.0, 0.0, 0.0, 0.0, 0.0, 0.0, 0.0, 0.0, 0.0, 0.0, 0.0, 0.0, 0.0, 0.0, 0.0, 0.0, 0.0, 0.0, 0.0, 0.0, 0.0, 0.0, 0.0, 0.0, 0.0, 0.0, 0.0, 0.0, 0.0, 0.0, 0.0, 0.0, 0.0, 0.0, 0.0, 0.0, 0.0, 0.0, 0.0, 0.0, 0.0, 0.0, 0.0, 0.0, 0.0, 0.0, 0.0, 0.0, 0.0, 0.0, 0.0, 0.0, 0.0, 0.0, 0.0, 0.0, 0.0, 0.0, 0.0, 0.0, 0.0, 0.0, 0.0, 0.0, 0.0, 0.0, 0.0, 0.0, 0.0, 0.0, 0.0, 0.0, 0.0, 0.0, 0.0, 0.0, 0.0, 0.0, 0.0, 0.0, 0.0, 0.0, 0.0, 0.0, 0.0, 0.0, 0.0, 0.0, 0.0, 0.0, 0.0, 0.0, 0.0, 0.0, 0.0, 0.0, 0.0, 0.0, 0.0, 0.0, 0.0, 0.0, 0.0, 0.0, 0.0, 0.0, 0.0, 0.0, 0.0, 0.0, 0.0, 0.0, 0.0, 0.0, 0.0, 0.0, 0.0, 0.0, 0.0, 0.0, 0.0, 0.0, 0.0, 0.0, 0.0, 0.0, 0.0, 0.0, 0.0, 0.0, 0.0, 0.0, 0.0, 0.0, 0.0, 0.0, 0.0, 0.0, 0.0, 0.0, 0.0, 0.0, 0.0, 0.0, 0.0, 0.0, 0.0, 0.0, 0.0, 0.0, 0.0, 0.0, 0.0, 0.0, 0.0, 0.0, 0.0, 0.0, 0.0, 0.0, 0.0, 0.0, 0.0, 0.0, 0.0, 0.0, 0.0, 0.0, 0.0, 0.0, 0.0, 0.0, 0.0, 0.0, 0.0, 0.0, 0.0, 0.0, 0.0, 0.0, 0.0, 0.0, 0.0, 0.0, 0.0, 0.0, 0.0, 0.0])
me_plane_002.materials.append(mat_metal_1)
me_plane_002.materials.append(mat_silver_contacts)
me_plane_002.update()
me_plane_003 = bpy.data.meshes.new('Plane.003')
me_plane_003.from_pydata([(-0.015, -0.033, 0.0018), (0.014, -0.005, 0.0008), (-0.015, -0.013, 0.0018), (0.014, 0.005, 0.0008), (-0.0005, -0.021, 0.0018), (-0.0045, -0.011, 0.0018), (-0.012, -0.013, 0.0018), (-0.012, -0.033, 0.0018), (0.009, -0.005, 0.0008), (0.005, 0.005, 0.0008), (0.015, -0.005, 0.0018), (0.015, 0.005, 0.0018)], [], [(8, 1, 3, 9), (7, 4, 5, 6), (0, 7, 6, 2), (4, 8, 9, 5), (3, 1, 10, 11)])
me_plane_003.polygons.foreach_set('use_smooth', [True] * 5)
_uv = me_plane_003.uv_layers.new(name='UVMap')
_uv.uv.foreach_set('vector', [0.9673, 0.1046, 1.0, 0.0, 1.0, 1.0, 1.009, 0.9699, 0.0, -0.0682, 0.5, 0.0, 0.5, 1.0, 1.129e-08, 1.068, 0.0, 0.0, 0.0, -0.0682, 1.129e-08, 1.068, 0.0, 1.0, 0.5, 0.0, 0.9673, 0.1046, 1.009, 0.9699, 0.5, 1.0, 1.0, 1.0, 1.0, 0.0, 1.0, 0.0, 1.0, 1.0])
me_plane_003.materials.append(mat_golden_flex)
me_plane_003.update()

# ---- objects
ob_body = bpy.data.objects.new('body', me_plane)
ob_pcb = bpy.data.objects.new('pcb', me_plane_001)
ob_top = bpy.data.objects.new('top', me_plane_002)
ob_flex = bpy.data.objects.new('flex', me_plane_003)

# ---- transforms, parenting, visibility, modifiers, constraints
ob_body.location = (0.0, 0.0, 0.0)
_m = ob_body.modifiers.new('Mirror', 'MIRROR')
_m.use_axis = (False, True, False)
_m = ob_body.modifiers.new('Auto Smooth', 'NODES')
_m.node_group = ng_auto_smooth
_gi = [s.identifier for s in ng_auto_smooth.interface.items_tree if s.item_type == 'SOCKET' and s.in_out == 'INPUT']
_m[_gi[1]] = 0.6109  # Angle
ob_pcb.location = (0.0, 0.0, 0.0)
_m = ob_pcb.modifiers.new('Solidify', 'SOLIDIFY')
_m.thickness = 0.001
_m.offset = 1.0
_m = ob_pcb.modifiers.new('Auto Smooth', 'NODES')
_m.node_group = ng_auto_smooth
_gi = [s.identifier for s in ng_auto_smooth.interface.items_tree if s.item_type == 'SOCKET' and s.in_out == 'INPUT']
_m[_gi[1]] = 0.6109  # Angle
ob_top.location = (0.0, 0.0, 0.0)
_m = ob_top.modifiers.new('Mirror', 'MIRROR')
_m.use_axis = (False, True, False)
_m = ob_top.modifiers.new('Auto Smooth', 'NODES')
_m.node_group = ng_auto_smooth
_gi = [s.identifier for s in ng_auto_smooth.interface.items_tree if s.item_type == 'SOCKET' and s.in_out == 'INPUT']
_m[_gi[1]] = 0.5236  # Angle
ob_flex.location = (0.0, 0.0, 0.0)
_m = ob_flex.modifiers.new('Bevel', 'BEVEL')
_m.width = 0.004
_m.width_pct = 0.004
_m.segments = 3
_m.limit_method = 'WEIGHT'
_m = ob_flex.modifiers.new('Auto Smooth', 'NODES')
_m.node_group = ng_auto_smooth
_gi = [s.identifier for s in ng_auto_smooth.interface.items_tree if s.item_type == 'SOCKET' and s.in_out == 'INPUT']
_m[_gi[1]] = 0.5236  # Angle

# ---- collection membership
col_3_5_hdd_1.objects.link(ob_body)
col_3_5_hdd_1.objects.link(ob_pcb)
col_3_5_hdd_1.objects.link(ob_top)
col_3_5_hdd_1.objects.link(ob_flex)

# ---- scene / render settings (as saved in the file)
scene.frame_start = 0; scene.frame_end = 0; scene.frame_set(0)
scene.render.engine = 'CYCLES'
scene.cycles.sampling_pattern = 'TABULATED_SOBOL'
scene.cycles.use_light_tree = False
scene.view_settings.view_transform = 'Filmic'
bpy.context.view_layer.update()

# ---- added for rendering (the .blend has no active camera and no usable light): camera, sun
cam_auto = bpy.data.cameras.new('AutoCamera')
cam_auto.lens = 50.0
cam_auto.sensor_width = 36.0
cam_auto.clip_end = 1000.0
ob_auto_camera = bpy.data.objects.new('AutoCamera', cam_auto)
scene.collection.objects.link(ob_auto_camera)
ob_auto_camera.location = (0.185045, -0.222054, 0.159286)
ob_auto_camera.rotation_euler = (1.09748, -7.21219e-08, 0.694738)
scene.camera = ob_auto_camera
light_auto_sun = bpy.data.lights.new('AutoSun', 'SUN')
light_auto_sun.energy = 3.0
light_auto_sun.angle = 0.0523599
ob_auto_sun = bpy.data.objects.new('AutoSun', light_auto_sun)
scene.collection.objects.link(ob_auto_sun)
ob_auto_sun.rotation_euler = (0.872665, 0.174533, 0.523599)
bpy.context.view_layer.update()
